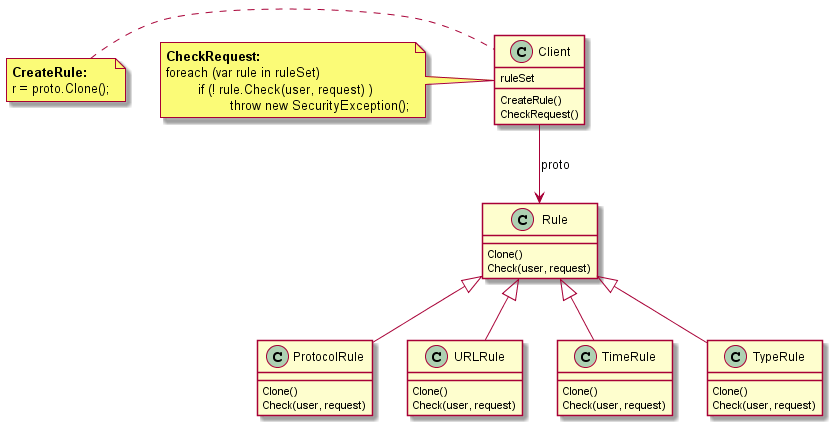

The diagram above was rendered by PlantUML. Its source (embedded in the PNG):
@startuml

class Client {
	CreateRule()
	CheckRequest()
	ruleSet
}

note left of Client
<b>CreateRule:</b>
r = proto.Clone();
}

note left of Client
<b>CheckRequest:</b>
foreach (var rule in ruleSet) 
	if (! rule.Check(user, request) )
		throw new SecurityException();
}

class Rule {
	Clone()
	Check(user, request)
}

class ProtocolRule {
	Clone()
	Check(user, request)
}

class URLRule {
	Clone()
	Check(user, request)
}

class TimeRule {
	Clone()
	Check(user, request)
}

class TypeRule {
	Clone()
	Check(user, request)
}

Client --> Rule : proto

Rule <|-- ProtocolRule
Rule <|-- URLRule
Rule <|-- TimeRule
Rule <|-- TypeRule

@enduml